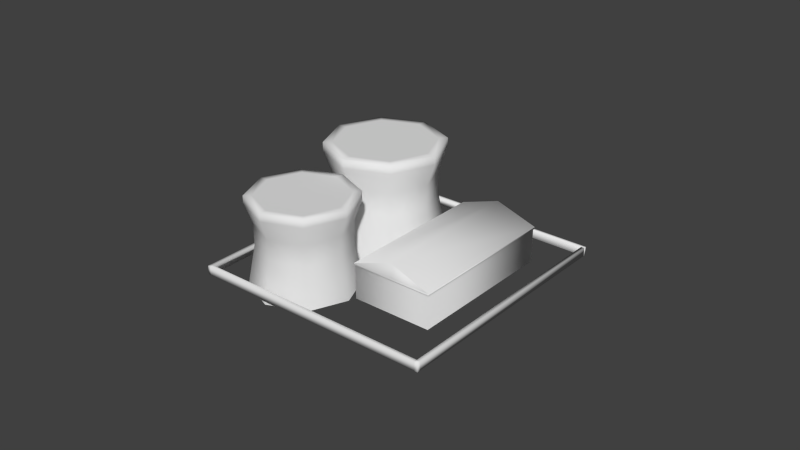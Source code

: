 # Source: block2.blend  (saved by Blender 2.74.0; exported with 4.5.12 LTS)
import bpy
from mathutils import Matrix  # noqa: F401  (used for matrix-valued properties, if any)

bpy.ops.wm.read_factory_settings(use_empty=True)
scene = bpy.context.scene
scene.name = 'Scene'

# ---- collections
col_collection_1 = bpy.data.collections.new('Collection 1'); scene.collection.children.link(col_collection_1)

# ---- materials (node trees are filled in below, after node groups)
mat_material_001 = bpy.data.materials.new('Material.001')
mat_material_001.alpha_threshold = 0.0
mat_material_001.use_transparent_shadow = False
mat_material_001.roughness = 0.5

# ---- material node trees

# ---- world
world_world = bpy.data.worlds.new('World'); scene.world = world_world
world_world.color = (0.05088, 0.05088, 0.05088)
world_world.use_sun_shadow = False
world_world.sun_shadow_jitter_overblur = 0.0
world_world.cycles.sampling_method = 'MANUAL'
world_world.cycles.sample_map_resolution = 256

# ---- meshes
me_untitled_000 = bpy.data.meshes.new('Untitled.000')
me_untitled_000.from_pydata([(-2.37, 3.184, 3.024), (-1.017, 2.908, 3.024), (-0.456, 1.554, 3.024), (-1.017, 0.2009, 3.024), (-2.37, -0.3597, 3.024), (-3.723, 0.2009, 3.024), (-4.284, 1.554, 3.024), (-3.723, 2.908, 3.024), (-2.37, 3.468, 3.024), (-3.537, 2.721, 1.986), (-4.021, 1.554, 1.986), (-3.537, 0.387, 1.986), (-2.37, -0.09642, 1.986), (-1.203, 0.387, 1.986), (-0.7193, 1.554, 1.986), (-2.37, 3.205, 1.986), (-1.203, 2.721, 1.986), (-3.526, 2.711, 1.239), (-4.005, 1.554, 1.239), (-3.526, 0.3978, 1.239), (-2.37, -0.08126, 1.239), (-1.213, 0.3978, 1.239), (-0.7345, 1.554, 1.239), (-2.37, 3.19, 1.239), (-1.213, 2.711, 1.239), (-3.723, 2.908, 2.733), (-4.284, 1.554, 2.733), (-3.723, 0.2009, 2.733), (-2.37, -0.3597, 2.733), (-1.017, 0.2009, 2.733), (-0.456, 1.554, 2.733), (-1.017, 2.908, 2.733), (-2.37, 3.468, 2.733), (-3.723, 2.908, -0.2554), (-4.284, 1.554, -0.2554), (-3.723, 0.2009, -0.2554), (-2.37, -0.3597, -0.2554), (-1.017, 0.2009, -0.2554), (-0.456, 1.554, -0.2554), (-1.017, 2.908, -0.2554), (-2.37, 3.468, -0.2554), (-2.37, -0.3941, -0.344), (-1.173, -0.8899, -0.344), (-0.6773, -2.087, -0.344), (-1.173, -3.284, -0.344), (-2.37, -3.779, -0.344), (-3.567, -3.284, -0.344), (-4.063, -2.087, -0.344), (-3.567, -0.8899, -0.344), (-2.37, -0.3941, 2.299), (-1.173, -0.8899, 2.299), (-0.6773, -2.087, 2.299), (-1.173, -3.284, 2.299), (-2.37, -3.779, 2.299), (-3.567, -3.284, 2.299), (-4.063, -2.087, 2.299), (-3.567, -0.8899, 2.299), (-1.347, -1.064, 0.9775), (-2.37, -0.6403, 0.9775), (-0.9236, -2.087, 0.9775), (-1.347, -3.109, 0.9775), (-2.37, -3.533, 0.9775), (-3.393, -3.109, 0.9775), (-3.816, -2.087, 0.9775), (-3.393, -1.064, 0.9775), (-1.338, -1.054, 1.638), (-2.37, -0.6269, 1.638), (-0.9101, -2.087, 1.638), (-1.338, -3.119, 1.638), (-2.37, -3.546, 1.638), (-3.402, -3.119, 1.638), (-3.83, -2.087, 1.638), (-3.402, -1.054, 1.638), (-2.37, -0.3941, 2.556), (-3.567, -0.8899, 2.556), (-4.063, -2.087, 2.556), (-3.567, -3.284, 2.556), (-2.37, -3.779, 2.556), (-1.173, -3.284, 2.556), (-0.6773, -2.087, 2.556), (-1.173, -0.8899, 2.556), (-2.37, -0.6457, 2.556), (-3.811, -2.087, 2.556), (-2.37, -2.087, 2.556), (-0.9289, -2.087, 2.556), (-3.389, -1.068, 2.556), (-1.351, -3.106, 2.556), (-3.389, -3.106, 2.556), (-1.351, -1.068, 2.556), (-2.37, -3.528, 2.556), (-3.999, 1.554, 3.024), (-2.37, 1.554, 3.024), (-0.7405, 1.554, 3.024), (-3.522, 2.706, 3.024), (-1.218, 0.402, 3.024), (-3.522, 0.402, 3.024), (-1.218, 2.706, 3.024), (-2.37, -0.07524, 3.024)], [], [(96, 1, 8, 0), (96, 92, 2, 1), (94, 3, 2, 92), (95, 90, 6, 5), (93, 7, 6, 90), (93, 0, 8, 7), (94, 97, 4, 3), (95, 5, 4, 97), (31, 32, 8, 1), (30, 31, 1, 2), (29, 30, 2, 3), (28, 29, 3, 4), (27, 28, 4, 5), (26, 27, 5, 6), (25, 26, 6, 7), (32, 25, 7, 8), (15, 23, 17, 9), (32, 15, 9, 25), (10, 26, 25, 9), (18, 10, 9, 17), (11, 27, 26, 10), (19, 11, 10, 18), (12, 28, 27, 11), (20, 12, 11, 19), (13, 29, 28, 12), (21, 13, 12, 20), (14, 30, 29, 13), (22, 14, 13, 21), (16, 31, 30, 14), (24, 16, 14, 22), (15, 32, 31, 16), (23, 15, 16, 24), (23, 40, 33, 17), (34, 18, 17, 33), (35, 19, 18, 34), (36, 20, 19, 35), (37, 21, 20, 36), (38, 22, 21, 37), (39, 24, 22, 38), (40, 23, 24, 39), (41, 58, 57, 42), (42, 57, 59, 43), (43, 59, 60, 44), (44, 60, 61, 45), (45, 61, 62, 46), (46, 62, 63, 47), (47, 63, 64, 48), (58, 41, 48, 64), (58, 66, 65, 57), (66, 49, 50, 65), (57, 65, 67, 59), (65, 50, 51, 67), (59, 67, 68, 60), (67, 51, 52, 68), (60, 68, 69, 61), (68, 52, 53, 69), (61, 69, 70, 62), (69, 53, 54, 70), (62, 70, 71, 63), (70, 54, 55, 71), (63, 71, 72, 64), (71, 55, 56, 72), (49, 66, 72, 56), (66, 58, 64, 72), (49, 56, 74, 73), (56, 55, 75, 74), (55, 54, 76, 75), (54, 53, 77, 76), (53, 52, 78, 77), (52, 51, 79, 78), (51, 50, 80, 79), (50, 49, 73, 80), (87, 76, 77, 89), (86, 89, 77, 78), (85, 81, 73, 74), (85, 74, 75, 82), (87, 82, 75, 76), (86, 78, 79, 84), (88, 84, 79, 80), (88, 80, 73, 81), (83, 88, 81), (83, 84, 88), (83, 86, 84), (83, 89, 86), (83, 87, 89), (83, 82, 87), (83, 85, 82), (83, 81, 85), (91, 96, 0), (91, 92, 96), (91, 94, 92), (91, 97, 94), (91, 95, 97), (91, 90, 95), (91, 93, 90), (91, 0, 93)])
me_untitled_000.polygons.foreach_set('use_smooth', [True] * 96)
_ca = me_untitled_000.color_attributes.new('Col', 'BYTE_COLOR', 'CORNER')
_ca.data.foreach_set('color', [0.4072, 0.4072, 0.4072, 1.0, 0.4072, 0.4072, 0.4072, 1.0, 0.4072, 0.4072, 0.4072, 1.0, 0.4072, 0.4072, 0.4072, 1.0, 0.4072, 0.4072, 0.4072, 1.0, 0.4072, 0.4072, 0.4072, 1.0, 0.4072, 0.4072, 0.4072, 1.0, 0.4072, 0.4072, 0.4072, 1.0, 0.4072, 0.4072, 0.4072, 1.0, 0.4072, 0.4072, 0.4072, 1.0, 0.4072, 0.4072, 0.4072, 1.0, 0.4072, 0.4072, 0.4072, 1.0, 0.4072, 0.4072, 0.4072, 1.0, 0.4072, 0.4072, 0.4072, 1.0, 0.4072, 0.4072, 0.4072, 1.0, 0.4072, 0.4072, 0.4072, 1.0, 0.4072, 0.4072, 0.4072, 1.0, 0.4072, 0.4072, 0.4072, 1.0, 0.4072, 0.4072, 0.4072, 1.0, 0.4072, 0.4072, 0.4072, 1.0, 0.4072, 0.4072, 0.4072, 1.0, 0.4072, 0.4072, 0.4072, 1.0, 0.4072, 0.4072, 0.4072, 1.0, 0.4072, 0.4072, 0.4072, 1.0, 0.4072, 0.4072, 0.4072, 1.0, 0.4072, 0.4072, 0.4072, 1.0, 0.4072, 0.4072, 0.4072, 1.0, 0.4072, 0.4072, 0.4072, 1.0, 0.4072, 0.4072, 0.4072, 1.0, 0.4072, 0.4072, 0.4072, 1.0, 0.4072, 0.4072, 0.4072, 1.0, 0.4072, 0.4072, 0.4072, 1.0, 0.4072, 0.4072, 0.4072, 1.0, 0.4072, 0.4072, 0.4072, 1.0, 0.4072, 0.4072, 0.4072, 1.0, 0.4072, 0.4072, 0.4072, 1.0, 0.4072, 0.4072, 0.4072, 1.0, 0.4072, 0.4072, 0.4072, 1.0, 0.4072, 0.4072, 0.4072, 1.0, 0.4072, 0.4072, 0.4072, 1.0, 0.4072, 0.4072, 0.4072, 1.0, 0.4072, 0.4072, 0.4072, 1.0, 0.4072, 0.4072, 0.4072, 1.0, 0.4072, 0.4072, 0.4072, 1.0, 0.4072, 0.4072, 0.4072, 1.0, 0.4072, 0.4072, 0.4072, 1.0, 0.4072, 0.4072, 0.4072, 1.0, 0.4072, 0.4072, 0.4072, 1.0, 0.4072, 0.4072, 0.4072, 1.0, 0.4072, 0.4072, 0.4072, 1.0, 0.4072, 0.4072, 0.4072, 1.0, 0.4072, 0.4072, 0.4072, 1.0, 0.4072, 0.4072, 0.4072, 1.0, 0.4072, 0.4072, 0.4072, 1.0, 0.4072, 0.4072, 0.4072, 1.0, 0.4072, 0.4072, 0.4072, 1.0, 0.4072, 0.4072, 0.4072, 1.0, 0.4072, 0.4072, 0.4072, 1.0, 0.4072, 0.4072, 0.4072, 1.0, 0.4072, 0.4072, 0.4072, 1.0, 0.4072, 0.4072, 0.4072, 1.0, 0.4072, 0.4072, 0.4072, 1.0, 0.4072, 0.4072, 0.4072, 1.0, 0.4072, 0.4072, 0.4072, 1.0, 0.4072, 0.4072, 0.4072, 1.0, 0.4072, 0.4072, 0.4072, 1.0, 0.4072, 0.4072, 0.4072, 1.0, 0.4072, 0.4072, 0.4072, 1.0, 0.4072, 0.4072, 0.4072, 1.0, 0.4072, 0.4072, 0.4072, 1.0, 0.4072, 0.4072, 0.4072, 1.0, 0.4072, 0.4072, 0.4072, 1.0, 0.4072, 0.4072, 0.4072, 1.0, 0.4072, 0.4072, 0.4072, 1.0, 0.4072, 0.4072, 0.4072, 1.0, 0.4072, 0.4072, 0.4072, 1.0, 0.4072, 0.4072, 0.4072, 1.0, 0.4072, 0.4072, 0.4072, 1.0, 0.4072, 0.4072, 0.4072, 1.0, 0.4072, 0.4072, 0.4072, 1.0, 0.4072, 0.4072, 0.4072, 1.0, 0.4072, 0.4072, 0.4072, 1.0, 0.4072, 0.4072, 0.4072, 1.0, 0.4072, 0.4072, 0.4072, 1.0, 0.4072, 0.4072, 0.4072, 1.0, 0.4072, 0.4072, 0.4072, 1.0, 0.4072, 0.4072, 0.4072, 1.0, 0.4072, 0.4072, 0.4072, 1.0, 0.4072, 0.4072, 0.4072, 1.0, 0.4072, 0.4072, 0.4072, 1.0, 0.4072, 0.4072, 0.4072, 1.0, 0.4072, 0.4072, 0.4072, 1.0, 0.4072, 0.4072, 0.4072, 1.0, 0.4072, 0.4072, 0.4072, 1.0, 0.4072, 0.4072, 0.4072, 1.0, 0.4072, 0.4072, 0.4072, 1.0, 0.4072, 0.4072, 0.4072, 1.0, 0.4072, 0.4072, 0.4072, 1.0, 0.4072, 0.4072, 0.4072, 1.0, 0.4072, 0.4072, 0.4072, 1.0, 0.4072, 0.4072, 0.4072, 1.0, 0.4072, 0.4072, 0.4072, 1.0, 0.4072, 0.4072, 0.4072, 1.0, 0.4072, 0.4072, 0.4072, 1.0, 0.4072, 0.4072, 0.4072, 1.0, 0.4072, 0.4072, 0.4072, 1.0, 0.4072, 0.4072, 0.4072, 1.0, 0.4072, 0.4072, 0.4072, 1.0, 0.4072, 0.4072, 0.4072, 1.0, 0.4072, 0.4072, 0.4072, 1.0, 0.4072, 0.4072, 0.4072, 1.0, 0.4072, 0.4072, 0.4072, 1.0, 0.4072, 0.4072, 0.4072, 1.0, 0.4072, 0.4072, 0.4072, 1.0, 0.4072, 0.4072, 0.4072, 1.0, 0.4072, 0.4072, 0.4072, 1.0, 0.4072, 0.4072, 0.4072, 1.0, 0.4072, 0.4072, 0.4072, 1.0, 0.4072, 0.4072, 0.4072, 1.0, 0.4072, 0.4072, 0.4072, 1.0, 0.4072, 0.4072, 0.4072, 1.0, 0.4072, 0.4072, 0.4072, 1.0, 0.4072, 0.4072, 0.4072, 1.0, 0.4072, 0.4072, 0.4072, 1.0, 0.4072, 0.4072, 0.4072, 1.0, 0.4072, 0.4072, 0.4072, 1.0, 0.4072, 0.4072, 0.4072, 1.0, 0.4072, 0.4072, 0.4072, 1.0, 0.4072, 0.4072, 0.4072, 1.0, 0.4072, 0.4072, 0.4072, 1.0, 0.4072, 0.4072, 0.4072, 1.0, 0.4072, 0.4072, 0.4072, 1.0, 0.4072, 0.4072, 0.4072, 1.0, 0.4072, 0.4072, 0.4072, 1.0, 0.4072, 0.4072, 0.4072, 1.0, 0.4072, 0.4072, 0.4072, 1.0, 0.4072, 0.4072, 0.4072, 1.0, 0.4072, 0.4072, 0.4072, 1.0, 0.4072, 0.4072, 0.4072, 1.0, 0.4072, 0.4072, 0.4072, 1.0, 0.4072, 0.4072, 0.4072, 1.0, 0.4072, 0.4072, 0.4072, 1.0, 0.4072, 0.4072, 0.4072, 1.0, 0.4072, 0.4072, 0.4072, 1.0, 0.4072, 0.4072, 0.4072, 1.0, 0.4072, 0.4072, 0.4072, 1.0, 0.4072, 0.4072, 0.4072, 1.0, 0.4072, 0.4072, 0.4072, 1.0, 0.4072, 0.4072, 0.4072, 1.0, 0.4072, 0.4072, 0.4072, 1.0, 0.4072, 0.4072, 0.4072, 1.0, 0.4072, 0.4072, 0.4072, 1.0, 0.4072, 0.4072, 0.4072, 1.0, 0.4072, 0.4072, 0.4072, 1.0, 0.4072, 0.4072, 0.4072, 1.0, 0.4072, 0.4072, 0.4072, 1.0, 0.4072, 0.4072, 0.4072, 1.0, 0.4072, 0.4072, 0.4072, 1.0, 0.4072, 0.4072, 0.4072, 1.0, 0.4072, 0.4072, 0.4072, 1.0, 0.4072, 0.4072, 0.4072, 1.0, 0.4072, 0.4072, 0.4072, 1.0, 0.4072, 0.4072, 0.4072, 1.0, 0.4072, 0.4072, 0.4072, 1.0, 0.4072, 0.4072, 0.4072, 1.0, 0.4072, 0.4072, 0.4072, 1.0, 0.4072, 0.4072, 0.4072, 1.0, 0.4072, 0.4072, 0.4072, 1.0, 0.4072, 0.4072, 0.4072, 1.0, 0.4072, 0.4072, 0.4072, 1.0, 0.4072, 0.4072, 0.4072, 1.0, 0.4072, 0.4072, 0.4072, 1.0, 0.4072, 0.4072, 0.4072, 1.0, 0.4072, 0.4072, 0.4072, 1.0, 0.4072, 0.4072, 0.4072, 1.0, 0.4072, 0.4072, 0.4072, 1.0, 0.4072, 0.4072, 0.4072, 1.0, 0.4072, 0.4072, 0.4072, 1.0, 0.4072, 0.4072, 0.4072, 1.0, 0.4072, 0.4072, 0.4072, 1.0, 0.4072, 0.4072, 0.4072, 1.0, 0.4072, 0.4072, 0.4072, 1.0, 0.4072, 0.4072, 0.4072, 1.0, 0.4072, 0.4072, 0.4072, 1.0, 0.4072, 0.4072, 0.4072, 1.0, 0.4072, 0.4072, 0.4072, 1.0, 0.4072, 0.4072, 0.4072, 1.0, 0.4072, 0.4072, 0.4072, 1.0, 0.4072, 0.4072, 0.4072, 1.0, 0.4072, 0.4072, 0.4072, 1.0, 0.4072, 0.4072, 0.4072, 1.0, 0.4072, 0.4072, 0.4072, 1.0, 0.4072, 0.4072, 0.4072, 1.0, 0.4072, 0.4072, 0.4072, 1.0, 0.4072, 0.4072, 0.4072, 1.0, 0.4072, 0.4072, 0.4072, 1.0, 0.4072, 0.4072, 0.4072, 1.0, 0.4072, 0.4072, 0.4072, 1.0, 0.4072, 0.4072, 0.4072, 1.0, 0.4072, 0.4072, 0.4072, 1.0, 0.4072, 0.4072, 0.4072, 1.0, 0.4072, 0.4072, 0.4072, 1.0, 0.4072, 0.4072, 0.4072, 1.0, 0.4072, 0.4072, 0.4072, 1.0, 0.4072, 0.4072, 0.4072, 1.0, 0.4072, 0.4072, 0.4072, 1.0, 0.4072, 0.4072, 0.4072, 1.0, 0.4072, 0.4072, 0.4072, 1.0, 0.4072, 0.4072, 0.4072, 1.0, 0.4072, 0.4072, 0.4072, 1.0, 0.4072, 0.4072, 0.4072, 1.0, 0.4072, 0.4072, 0.4072, 1.0, 0.4072, 0.4072, 0.4072, 1.0, 0.4072, 0.4072, 0.4072, 1.0, 0.4072, 0.4072, 0.4072, 1.0, 0.4072, 0.4072, 0.4072, 1.0, 0.4072, 0.4072, 0.4072, 1.0, 0.4072, 0.4072, 0.4072, 1.0, 0.4072, 0.4072, 0.4072, 1.0, 0.4072, 0.4072, 0.4072, 1.0, 0.4072, 0.4072, 0.4072, 1.0, 0.4072, 0.4072, 0.4072, 1.0, 0.4072, 0.4072, 0.4072, 1.0, 0.4072, 0.4072, 0.4072, 1.0, 0.4072, 0.4072, 0.4072, 1.0, 0.4072, 0.4072, 0.4072, 1.0, 0.4072, 0.4072, 0.4072, 1.0, 0.4072, 0.4072, 0.4072, 1.0, 0.4072, 0.4072, 0.4072, 1.0, 0.4072, 0.4072, 0.4072, 1.0, 0.4072, 0.4072, 0.4072, 1.0, 0.4072, 0.4072, 0.4072, 1.0, 0.4072, 0.4072, 0.4072, 1.0, 0.4072, 0.4072, 0.4072, 1.0, 0.4072, 0.4072, 0.4072, 1.0, 0.4072, 0.4072, 0.4072, 1.0, 0.4072, 0.4072, 0.4072, 1.0, 0.4072, 0.4072, 0.4072, 1.0, 0.4072, 0.4072, 0.4072, 1.0, 0.4072, 0.4072, 0.4072, 1.0, 0.4072, 0.4072, 0.4072, 1.0, 0.4072, 0.4072, 0.4072, 1.0, 0.4072, 0.4072, 0.4072, 1.0, 0.4072, 0.4072, 0.4072, 1.0, 0.4072, 0.4072, 0.4072, 1.0, 0.4072, 0.4072, 0.4072, 1.0, 0.4072, 0.4072, 0.4072, 1.0, 0.4072, 0.4072, 0.4072, 1.0, 0.4072, 0.4072, 0.4072, 1.0, 0.4072, 0.4072, 0.4072, 1.0, 0.4072, 0.4072, 0.4072, 1.0, 0.4072, 0.4072, 0.4072, 1.0, 0.4072, 0.4072, 0.4072, 1.0, 0.4072, 0.4072, 0.4072, 1.0, 0.4072, 0.4072, 0.4072, 1.0, 0.4072, 0.4072, 0.4072, 1.0, 0.4072, 0.4072, 0.4072, 1.0, 0.4072, 0.4072, 0.4072, 1.0, 0.4072, 0.4072, 0.4072, 1.0, 0.4072, 0.4072, 0.4072, 1.0, 0.4072, 0.4072, 0.4072, 1.0, 0.4072, 0.4072, 0.4072, 1.0, 0.4072, 0.4072, 0.4072, 1.0, 0.4072, 0.4072, 0.4072, 1.0, 0.4072, 0.4072, 0.4072, 1.0, 0.4072, 0.4072, 0.4072, 1.0, 0.4072, 0.4072, 0.4072, 1.0, 0.4072, 0.4072, 0.4072, 1.0, 0.4072, 0.4072, 0.4072, 1.0, 0.4072, 0.4072, 0.4072, 1.0, 0.4072, 0.4072, 0.4072, 1.0, 0.4072, 0.4072, 0.4072, 1.0, 0.4072, 0.4072, 0.4072, 1.0, 0.4072, 0.4072, 0.4072, 1.0, 0.4072, 0.4072, 0.4072, 1.0, 0.4072, 0.4072, 0.4072, 1.0, 0.4072, 0.4072, 0.4072, 1.0, 0.4072, 0.4072, 0.4072, 1.0, 0.4072, 0.4072, 0.4072, 1.0, 0.4072, 0.4072, 0.4072, 1.0, 0.4072, 0.4072, 0.4072, 1.0, 0.4072, 0.4072, 0.4072, 1.0, 0.4072, 0.4072, 0.4072, 1.0, 0.4072, 0.4072, 0.4072, 1.0, 0.4072, 0.4072, 0.4072, 1.0, 0.4072, 0.4072, 0.4072, 1.0, 0.4072, 0.4072, 0.4072, 1.0, 0.4072, 0.4072, 0.4072, 1.0, 0.4072, 0.4072, 0.4072, 1.0, 0.4072, 0.4072, 0.4072, 1.0, 0.4072, 0.4072, 0.4072, 1.0, 0.4072, 0.4072, 0.4072, 1.0, 0.4072, 0.4072, 0.4072, 1.0, 0.4072, 0.4072, 0.4072, 1.0, 0.4072, 0.4072, 0.4072, 1.0, 0.4072, 0.4072, 0.4072, 1.0, 0.4072, 0.4072, 0.4072, 1.0, 0.4072, 0.4072, 0.4072, 1.0, 0.4072, 0.4072, 0.4072, 1.0, 0.4072, 0.4072, 0.4072, 1.0, 0.4072, 0.4072, 0.4072, 1.0, 0.4072, 0.4072, 0.4072, 1.0, 0.4072, 0.4072, 0.4072, 1.0, 0.4072, 0.4072, 0.4072, 1.0, 0.4072, 0.4072, 0.4072, 1.0, 0.4072, 0.4072, 0.4072, 1.0, 0.4072, 0.4072, 0.4072, 1.0, 0.4072, 0.4072, 0.4072, 1.0, 0.4072, 0.4072, 0.4072, 1.0, 0.4072, 0.4072, 0.4072, 1.0, 0.4072, 0.4072, 0.4072, 1.0, 0.4072, 0.4072, 0.4072, 1.0, 0.4072, 0.4072, 0.4072, 1.0, 0.4072, 0.4072, 0.4072, 1.0, 0.4072, 0.4072, 0.4072, 1.0, 0.4072, 0.4072, 0.4072, 1.0, 0.4072, 0.4072, 0.4072, 1.0, 0.4072, 0.4072, 0.4072, 1.0, 0.4072, 0.4072, 0.4072, 1.0, 0.4072, 0.4072, 0.4072, 1.0, 0.004777, 0.004777, 0.004777, 1.0, 0.005182, 0.005182, 0.005182, 1.0, 0.004777, 0.004777, 0.004777, 1.0, 0.004777, 0.004777, 0.004777, 1.0, 0.004777, 0.004777, 0.004777, 1.0, 0.005182, 0.005182, 0.005182, 1.0, 0.004777, 0.004777, 0.004777, 1.0, 0.004777, 0.004777, 0.004777, 1.0, 0.004777, 0.004777, 0.004777, 1.0, 0.004777, 0.004777, 0.004777, 1.0, 0.004777, 0.004777, 0.004777, 1.0, 0.004777, 0.004777, 0.004777, 1.0, 0.004777, 0.004777, 0.004777, 1.0, 0.004777, 0.004777, 0.004777, 1.0, 0.004777, 0.004777, 0.004777, 1.0, 0.004777, 0.004777, 0.004777, 1.0, 0.004777, 0.004777, 0.004777, 1.0, 0.004777, 0.004777, 0.004777, 1.0, 0.004777, 0.004777, 0.004777, 1.0, 0.01096, 0.01096, 0.01096, 1.0, 0.004777, 0.004777, 0.004777, 1.0, 0.004777, 0.004777, 0.004777, 1.0, 0.004777, 0.004777, 0.004777, 1.0, 0.01096, 0.01096, 0.01096, 1.0, 0.004777, 0.004777, 0.004777, 1.0, 0.005182, 0.005182, 0.005182, 1.0, 0.004777, 0.004777, 0.004777, 1.0, 0.004777, 0.004777, 0.004777, 1.0, 0.004777, 0.004777, 0.004777, 1.0, 0.005182, 0.005182, 0.005182, 1.0, 0.004777, 0.004777, 0.004777, 1.0, 0.004777, 0.004777, 0.004777, 1.0, 0.004777, 0.004777, 0.004777, 1.0, 0.004777, 0.004777, 0.004777, 1.0, 0.004777, 0.004777, 0.004777, 1.0, 0.004777, 0.004777, 0.004777, 1.0, 0.004777, 0.004777, 0.004777, 1.0, 0.004777, 0.004777, 0.004777, 1.0, 0.004777, 0.004777, 0.004777, 1.0, 0.004777, 0.004777, 0.004777, 1.0, 0.004777, 0.004777, 0.004777, 1.0, 0.004777, 0.004777, 0.004777, 1.0, 0.004777, 0.004777, 0.004777, 1.0, 0.01096, 0.01096, 0.01096, 1.0, 0.004777, 0.004777, 0.004777, 1.0, 0.004777, 0.004777, 0.004777, 1.0, 0.004777, 0.004777, 0.004777, 1.0, 0.01096, 0.01096, 0.01096, 1.0])
me_untitled_000.materials.append(mat_material_001)
me_untitled_000.use_remesh_preserve_volume = False
me_untitled_000.use_remesh_preserve_attributes = False
me_untitled_000.use_mirror_vertex_groups = False
me_untitled_000.use_paint_bone_selection = False
me_untitled_000.use_paint_mask = True
me_untitled_000.update()
me_untitled_000.normals_split_custom_set([tuple(v) for v in zip(*[iter([-2.381e-08, 0.0, 1.0, 0.549, 0.549, 0.6302, 3.189e-08, 0.7764, 0.6302, -6.785e-15, 0.0, 1.0, -2.381e-08, 0.0, 1.0, -9.218e-08, 0.0, 1.0, 0.7764, 8.769e-07, 0.6302, 0.549, 0.549, 0.6302, -4.456e-08, 0.0, 1.0, 0.549, -0.549, 0.6302, 0.7764, 8.769e-07, 0.6302, -9.218e-08, 0.0, 1.0, 4.653e-09, 0.0, 1.0, -9.218e-08, 0.0, 1.0, -0.7764, 8.131e-07, 0.6302, -0.549, -0.549, 0.6302, -6.837e-08, 0.0, 1.0, -0.549, 0.549, 0.6302, -0.7764, 8.131e-07, 0.6302, -9.218e-08, 0.0, 1.0, -6.837e-08, 0.0, 1.0, -6.785e-15, 0.0, 1.0, 3.189e-08, 0.7764, 0.6302, -0.549, 0.549, 0.6302, -4.456e-08, 0.0, 1.0, 5.227e-08, 0.0, 1.0, 4.783e-08, -0.7764, 0.6302, 0.549, -0.549, 0.6302, 4.653e-09, 0.0, 1.0, -0.549, -0.549, 0.6302, 4.783e-08, -0.7764, 0.6302, 5.227e-08, 0.0, 1.0, 0.6977, 0.6978, -0.1621, 7.571e-08, 0.9868, -0.1621, 3.189e-08, 0.7764, 0.6302, 0.549, 0.549, 0.6302, 0.9868, 1.168e-06, -0.1621, 0.6977, 0.6978, -0.1621, 0.549, 0.549, 0.6302, 0.7764, 8.769e-07, 0.6302, 0.6978, -0.6978, -0.1621, 0.9868, 1.168e-06, -0.1621, 0.7764, 8.769e-07, 0.6302, 0.549, -0.549, 0.6302, 3.245e-08, -0.9868, -0.1621, 0.6978, -0.6978, -0.1621, 0.549, -0.549, 0.6302, 4.783e-08, -0.7764, 0.6302, -0.6978, -0.6978, -0.1621, 3.245e-08, -0.9868, -0.1621, 4.783e-08, -0.7764, 0.6302, -0.549, -0.549, 0.6302, -0.9868, 1.125e-06, -0.1621, -0.6978, -0.6978, -0.1621, -0.549, -0.549, 0.6302, -0.7764, 8.131e-07, 0.6302, -0.6977, 0.6978, -0.1621, -0.9868, 1.125e-06, -0.1621, -0.7764, 8.131e-07, 0.6302, -0.549, 0.549, 0.6302, 7.571e-08, 0.9868, -0.1621, -0.6977, 0.6978, -0.1621, -0.549, 0.549, 0.6302, 3.189e-08, 0.7764, 0.6302, 7.98e-08, 0.9826, -0.1858, 2.012e-08, 0.9965, 0.08398, -0.7046, 0.7046, 0.08398, -0.6948, 0.6948, -0.1858, 7.571e-08, 0.9868, -0.1621, 7.98e-08, 0.9826, -0.1858, -0.6948, 0.6948, -0.1858, -0.6977, 0.6978, -0.1621, -0.9826, 1.297e-07, -0.1858, -0.9868, 1.125e-06, -0.1621, -0.6977, 0.6978, -0.1621, -0.6948, 0.6948, -0.1858, -0.9965, 6.036e-08, 0.08398, -0.9826, 1.297e-07, -0.1858, -0.6948, 0.6948, -0.1858, -0.7046, 0.7046, 0.08398, -0.6948, -0.6948, -0.1858, -0.6978, -0.6978, -0.1621, -0.9868, 1.125e-06, -0.1621, -0.9826, 1.297e-07, -0.1858, -0.7046, -0.7046, 0.08398, -0.6948, -0.6948, -0.1858, -0.9826, 1.297e-07, -0.1858, -0.9965, 6.036e-08, 0.08398, 7.98e-08, -0.9826, -0.1858, 3.245e-08, -0.9868, -0.1621, -0.6978, -0.6978, -0.1621, -0.6948, -0.6948, -0.1858, 7.042e-08, -0.9965, 0.08398, 7.98e-08, -0.9826, -0.1858, -0.6948, -0.6948, -0.1858, -0.7046, -0.7046, 0.08398, 0.6948, -0.6948, -0.1858, 0.6978, -0.6978, -0.1621, 3.245e-08, -0.9868, -0.1621, 7.98e-08, -0.9826, -0.1858, 0.7046, -0.7046, 0.08398, 0.6948, -0.6948, -0.1858, 7.98e-08, -0.9826, -0.1858, 7.042e-08, -0.9965, 0.08398, 0.9826, 2.294e-07, -0.1858, 0.9868, 1.168e-06, -0.1621, 0.6978, -0.6978, -0.1621, 0.6948, -0.6948, -0.1858, 0.9965, 1.308e-07, 0.08398, 0.9826, 2.294e-07, -0.1858, 0.6948, -0.6948, -0.1858, 0.7046, -0.7046, 0.08398, 0.6948, 0.6948, -0.1858, 0.6977, 0.6978, -0.1621, 0.9868, 1.168e-06, -0.1621, 0.9826, 2.294e-07, -0.1858, 0.7046, 0.7046, 0.08398, 0.6948, 0.6948, -0.1858, 0.9826, 2.294e-07, -0.1858, 0.9965, 1.308e-07, 0.08398, 7.98e-08, 0.9826, -0.1858, 7.571e-08, 0.9868, -0.1621, 0.6977, 0.6978, -0.1621, 0.6948, 0.6948, -0.1858, 2.012e-08, 0.9965, 0.08398, 7.98e-08, 0.9826, -0.1858, 0.6948, 0.6948, -0.1858, 0.7046, 0.7046, 0.08398, 2.012e-08, 0.9965, 0.08398, 0.0, 0.9831, 0.1832, -0.6951, 0.6951, 0.1832, -0.7046, 0.7046, 0.08398, -0.9831, 2.144e-08, 0.1832, -0.9965, 6.036e-08, 0.08398, -0.7046, 0.7046, 0.08398, -0.6951, 0.6951, 0.1832, -0.6951, -0.6951, 0.1832, -0.7046, -0.7046, 0.08398, -0.9965, 6.036e-08, 0.08398, -0.9831, 2.144e-08, 0.1832, 6.433e-08, -0.9831, 0.1832, 7.042e-08, -0.9965, 0.08398, -0.7046, -0.7046, 0.08398, -0.6951, -0.6951, 0.1832, 0.6951, -0.6951, 0.1832, 0.7046, -0.7046, 0.08398, 7.042e-08, -0.9965, 0.08398, 6.433e-08, -0.9831, 0.1832, 0.9831, 6.433e-08, 0.1832, 0.9965, 1.308e-07, 0.08398, 0.7046, -0.7046, 0.08398, 0.6951, -0.6951, 0.1832, 0.6951, 0.6951, 0.1832, 0.7046, 0.7046, 0.08398, 0.9965, 1.308e-07, 0.08398, 0.9831, 6.433e-08, 0.1832, 0.0, 0.9831, 0.1832, 2.012e-08, 0.9965, 0.08398, 0.7046, 0.7046, 0.08398, 0.6951, 0.6951, 0.1832, 6.433e-08, 0.9831, 0.1832, 5.03e-08, 0.9965, 0.08398, 0.7046, 0.7046, 0.08398, 0.6951, 0.6951, 0.1832, 0.6951, 0.6951, 0.1832, 0.7046, 0.7046, 0.08398, 0.9965, 1.408e-07, 0.08398, 0.9831, 4.289e-08, 0.1832, 0.9831, 4.289e-08, 0.1832, 0.9965, 1.408e-07, 0.08398, 0.7046, -0.7046, 0.08398, 0.6951, -0.6951, 0.1832, 0.6951, -0.6951, 0.1832, 0.7046, -0.7046, 0.08398, 3.018e-08, -0.9965, 0.08398, 6.433e-08, -0.9831, 0.1832, 6.433e-08, -0.9831, 0.1832, 3.018e-08, -0.9965, 0.08398, -0.7046, -0.7046, 0.08398, -0.6951, -0.6951, 0.1832, -0.6951, -0.6951, 0.1832, -0.7046, -0.7046, 0.08398, -0.9965, 8.048e-08, 0.08398, -0.9831, 2.144e-08, 0.1832, -0.9831, 2.144e-08, 0.1832, -0.9965, 8.048e-08, 0.08398, -0.7046, 0.7046, 0.08398, -0.6951, 0.6951, 0.1832, 5.03e-08, 0.9965, 0.08398, 6.433e-08, 0.9831, 0.1832, -0.6951, 0.6951, 0.1832, -0.7046, 0.7046, 0.08398, 5.03e-08, 0.9965, 0.08398, 4.987e-08, 0.9826, -0.1858, 0.6948, 0.6948, -0.1858, 0.7046, 0.7046, 0.08398, 4.987e-08, 0.9826, -0.1858, 5.408e-08, 0.9868, -0.1621, 0.6977, 0.6978, -0.1621, 0.6948, 0.6948, -0.1858, 0.7046, 0.7046, 0.08398, 0.6948, 0.6948, -0.1858, 0.9826, 2.394e-07, -0.1858, 0.9965, 1.408e-07, 0.08398, 0.6948, 0.6948, -0.1858, 0.6977, 0.6978, -0.1621, 0.9868, 1.082e-06, -0.1621, 0.9826, 2.394e-07, -0.1858, 0.9965, 1.408e-07, 0.08398, 0.9826, 2.394e-07, -0.1858, 0.6948, -0.6948, -0.1858, 0.7046, -0.7046, 0.08398, 0.9826, 2.394e-07, -0.1858, 0.9868, 1.082e-06, -0.1621, 0.6978, -0.6978, -0.1621, 0.6948, -0.6948, -0.1858, 0.7046, -0.7046, 0.08398, 0.6948, -0.6948, -0.1858, 4.987e-08, -0.9826, -0.1858, 3.018e-08, -0.9965, 0.08398, 0.6948, -0.6948, -0.1858, 0.6978, -0.6978, -0.1621, 4.326e-08, -0.9868, -0.1621, 4.987e-08, -0.9826, -0.1858, 3.018e-08, -0.9965, 0.08398, 4.987e-08, -0.9826, -0.1858, -0.6948, -0.6948, -0.1858, -0.7046, -0.7046, 0.08398, 4.987e-08, -0.9826, -0.1858, 4.326e-08, -0.9868, -0.1621, -0.6978, -0.6978, -0.1621, -0.6948, -0.6948, -0.1858, -0.7046, -0.7046, 0.08398, -0.6948, -0.6948, -0.1858, -0.9826, 1.696e-07, -0.1858, -0.9965, 8.048e-08, 0.08398, -0.6948, -0.6948, -0.1858, -0.6978, -0.6978, -0.1621, -0.9868, 1.038e-06, -0.1621, -0.9826, 1.696e-07, -0.1858, -0.9965, 8.048e-08, 0.08398, -0.9826, 1.696e-07, -0.1858, -0.6948, 0.6948, -0.1858, -0.7046, 0.7046, 0.08398, -0.9826, 1.696e-07, -0.1858, -0.9868, 1.038e-06, -0.1621, -0.6978, 0.6978, -0.1621, -0.6948, 0.6948, -0.1858, 5.408e-08, 0.9868, -0.1621, 4.987e-08, 0.9826, -0.1858, -0.6948, 0.6948, -0.1858, -0.6978, 0.6978, -0.1621, 4.987e-08, 0.9826, -0.1858, 5.03e-08, 0.9965, 0.08398, -0.7046, 0.7046, 0.08398, -0.6948, 0.6948, -0.1858, 5.408e-08, 0.9868, -0.1621, -0.6978, 0.6978, -0.1621, -0.549, 0.549, 0.6302, 3.189e-08, 0.7764, 0.6302, -0.6978, 0.6978, -0.1621, -0.9868, 1.038e-06, -0.1621, -0.7764, 6.856e-07, 0.6302, -0.549, 0.549, 0.6302, -0.9868, 1.038e-06, -0.1621, -0.6978, -0.6978, -0.1621, -0.549, -0.549, 0.6302, -0.7764, 6.856e-07, 0.6302, -0.6978, -0.6978, -0.1621, 4.326e-08, -0.9868, -0.1621, 9.928e-08, -0.7764, 0.6302, -0.549, -0.549, 0.6302, 4.326e-08, -0.9868, -0.1621, 0.6978, -0.6978, -0.1621, 0.549, -0.549, 0.6302, 9.928e-08, -0.7764, 0.6302, 0.6978, -0.6978, -0.1621, 0.9868, 1.082e-06, -0.1621, 0.7764, 7.653e-07, 0.6302, 0.549, -0.549, 0.6302, 0.9868, 1.082e-06, -0.1621, 0.6977, 0.6978, -0.1621, 0.549, 0.549, 0.6302, 0.7764, 7.653e-07, 0.6302, 0.6977, 0.6978, -0.1621, 5.408e-08, 0.9868, -0.1621, 3.189e-08, 0.7764, 0.6302, 0.549, 0.549, 0.6302, 5.949e-09, 0.0, 1.0, -0.549, -0.549, 0.6302, 9.928e-08, -0.7764, 0.6302, 6.683e-08, 0.0, 1.0, 9.082e-08, 0.0, 1.0, 6.683e-08, 0.0, 1.0, 9.928e-08, -0.7764, 0.6302, 0.549, -0.549, 0.6302, 6.038e-08, 0.0, 1.0, 9.047e-15, 0.0, 1.0, 3.189e-08, 0.7764, 0.6302, -0.549, 0.549, 0.6302, 6.038e-08, 0.0, 1.0, -0.549, 0.549, 0.6302, -0.7764, 6.856e-07, 0.6302, 9.082e-08, 0.0, 1.0, 5.949e-09, 0.0, 1.0, 9.082e-08, 0.0, 1.0, -0.7764, 6.856e-07, 0.6302, -0.549, -0.549, 0.6302, 9.082e-08, 0.0, 1.0, 0.549, -0.549, 0.6302, 0.7764, 7.653e-07, 0.6302, -3.095e-08, 0.0, 1.0, -3.044e-08, 0.0, 1.0, -3.095e-08, 0.0, 1.0, 0.7764, 7.653e-07, 0.6302, 0.549, 0.549, 0.6302, -3.044e-08, 0.0, 1.0, 0.549, 0.549, 0.6302, 3.189e-08, 0.7764, 0.6302, 9.047e-15, 0.0, 1.0, 0.0, 0.0, 1.0, -3.044e-08, 0.0, 1.0, 9.047e-15, 0.0, 1.0, 0.0, 0.0, 1.0, -3.095e-08, 0.0, 1.0, -3.044e-08, 0.0, 1.0, 0.0, 0.0, 1.0, 9.082e-08, 0.0, 1.0, -3.095e-08, 0.0, 1.0, 0.0, 0.0, 1.0, 6.683e-08, 0.0, 1.0, 9.082e-08, 0.0, 1.0, 0.0, 0.0, 1.0, 5.949e-09, 0.0, 1.0, 6.683e-08, 0.0, 1.0, 0.0, 0.0, 1.0, 9.082e-08, 0.0, 1.0, 5.949e-09, 0.0, 1.0, 0.0, 0.0, 1.0, 6.038e-08, 0.0, 1.0, 9.082e-08, 0.0, 1.0, 0.0, 0.0, 1.0, 9.047e-15, 0.0, 1.0, 6.038e-08, 0.0, 1.0, 0.0, 0.0, 1.0, -2.381e-08, 0.0, 1.0, -6.785e-15, 0.0, 1.0, 0.0, 0.0, 1.0, -9.218e-08, 0.0, 1.0, -2.381e-08, 0.0, 1.0, 0.0, 0.0, 1.0, -4.456e-08, 0.0, 1.0, -9.218e-08, 0.0, 1.0, 0.0, 0.0, 1.0, 5.227e-08, 0.0, 1.0, -4.456e-08, 0.0, 1.0, 0.0, 0.0, 1.0, 4.653e-09, 0.0, 1.0, 5.227e-08, 0.0, 1.0, 0.0, 0.0, 1.0, -9.218e-08, 0.0, 1.0, 4.653e-09, 0.0, 1.0, 0.0, 0.0, 1.0, -6.837e-08, 0.0, 1.0, -9.218e-08, 0.0, 1.0, 0.0, 0.0, 1.0, -6.785e-15, 0.0, 1.0, -6.837e-08, 0.0, 1.0])] * 3)])
me_untitled_003 = bpy.data.meshes.new('Untitled.003')
me_untitled_003.from_pydata([(2.367, 2.695, 0.001703), (2.367, -2.286, 0.001703), (-0.2107, -2.286, 0.001703), (-0.2107, 2.695, 0.001703), (2.401, -2.32, 1.143), (-0.2445, -2.32, 1.143), (-0.2445, 2.729, 1.143), (2.367, -2.286, 1.091), (2.367, 2.695, 1.091), (-0.2107, -2.286, 1.091), (-0.2107, 2.695, 1.091), (2.401, 2.729, 1.091), (-0.2445, 2.729, 1.091), (-0.2445, -2.32, 1.091), (2.401, -2.32, 1.091), (2.401, 2.729, 1.143), (1.078, -2.286, 0.001703), (1.078, 2.695, 0.001703), (1.078, -2.286, 1.598), (1.078, 2.695, 1.598), (1.078, -2.286, 1.091), (1.078, 2.695, 1.091), (1.078, 2.729, 1.091), (1.078, -2.32, 1.091), (1.078, 2.729, 1.143), (1.078, -2.32, 1.143), (3.433, 4.023, 0.02689), (3.433, 3.931, 0.02689), (-4.426, 3.931, 0.02689), (-4.426, 4.023, 0.02689), (3.433, 4.023, 0.3014), (3.433, 3.931, 0.3014), (-4.426, 3.931, 0.3014), (-4.426, 4.023, 0.3014), (-4.326, 3.931, 0.02689), (-4.326, 4.023, 0.02689), (-4.326, 3.931, 0.3014), (-4.326, 4.023, 0.3014), (-4.326, -4.041, 0.3014), (-4.326, -4.041, 0.02689), (-4.426, -4.041, 0.3014), (-4.426, -4.041, 0.02689), (-4.326, -3.924, 0.3014), (-4.326, -3.924, 0.02689), (-4.426, -3.924, 0.3014), (-4.426, -3.924, 0.02689), (3.433, -3.924, 0.3014), (3.433, -3.924, 0.02689), (3.433, -4.041, 0.02689), (3.433, -4.041, 0.3014), (3.321, -3.924, 0.3014), (3.321, -3.924, 0.02689), (3.321, -4.041, 0.02689), (3.321, -4.041, 0.3014), (3.321, 3.931, 0.02689), (3.321, 3.931, 0.3014), (3.433, 3.931, 0.02689), (3.433, 3.931, 0.3014)], [], [(0, 8, 7, 1), (2, 9, 10, 3), (19, 6, 5, 18), (7, 20, 16, 1), (20, 9, 2, 16), (0, 17, 21, 8), (17, 3, 10, 21), (11, 22, 24, 15), (26, 30, 31, 27), (28, 32, 33, 29), (35, 26, 27, 34), (34, 28, 29, 35), (30, 37, 36, 31), (37, 33, 32, 36), (31, 36, 34, 27), (26, 35, 37, 30), (35, 29, 33, 37), (38, 40, 41, 39), (36, 42, 43, 34), (32, 44, 42, 36), (44, 40, 38, 42), (34, 43, 45, 28), (43, 39, 41, 45), (28, 45, 44, 32), (45, 41, 40, 44), (46, 49, 48, 47), (42, 50, 51, 43), (43, 51, 52, 39), (51, 47, 48, 52), (38, 53, 50, 42), (53, 49, 46, 50), (39, 52, 53, 38), (52, 48, 49, 53), (51, 50, 55, 54), (47, 51, 54, 56), (50, 46, 57, 55), (46, 47, 56, 57), (55, 57, 56, 54), (13, 5, 6, 12), (11, 15, 4, 14), (15, 19, 18, 4), (6, 19, 24), (19, 15, 24), (4, 18, 25), (18, 5, 25), (22, 12, 6, 24), (4, 25, 23, 14), (25, 5, 13, 23)])
_ca = me_untitled_003.color_attributes.new('Col', 'BYTE_COLOR', 'CORNER')
_ca.data.foreach_set('color', [1.0, 0.0, 0.01033, 1.0, 1.0, 0.003347, 0.01764, 1.0, 1.0, 0.0137, 0.03689, 1.0, 1.0, 0.0, 0.01033, 1.0, 1.0, 0.0, 0.01033, 1.0, 1.0, 0.0, 0.01033, 1.0, 1.0, 0.0, 0.01033, 1.0, 1.0, 0.0, 0.01033, 1.0, 1.0, 1.0, 1.0, 1.0, 1.0, 1.0, 1.0, 1.0, 1.0, 1.0, 1.0, 1.0, 1.0, 1.0, 1.0, 1.0, 1.0, 0.0, 0.01033, 1.0, 1.0, 0.0, 0.01033, 1.0, 1.0, 0.0, 0.01033, 1.0, 1.0, 0.0, 0.01033, 1.0, 1.0, 0.0, 0.01033, 1.0, 1.0, 0.0, 0.01033, 1.0, 1.0, 0.0, 0.01033, 1.0, 1.0, 0.0, 0.01033, 1.0, 1.0, 0.001518, 0.0137, 1.0, 1.0, 0.0, 0.01033, 1.0, 1.0, 0.01033, 0.0319, 1.0, 1.0, 0.7835, 0.807, 1.0, 1.0, 0.0, 0.01033, 1.0, 1.0, 0.0, 0.01033, 1.0, 1.0, 0.0, 0.01033, 1.0, 1.0, 0.01033, 0.0319, 1.0, 1.0, 1.0, 1.0, 1.0, 1.0, 1.0, 1.0, 1.0, 1.0, 1.0, 1.0, 1.0, 1.0, 1.0, 1.0, 1.0, 0.0, 0.0, 0.0, 1.0, 0.0, 0.0, 0.0, 1.0, 0.0, 0.0, 0.0, 1.0, 0.0, 0.0, 0.0, 1.0, 1.0, 1.0, 1.0, 1.0, 1.0, 1.0, 1.0, 1.0, 1.0, 1.0, 1.0, 1.0, 1.0, 1.0, 1.0, 1.0, 1.0, 1.0, 1.0, 1.0, 1.0, 1.0, 1.0, 1.0, 1.0, 1.0, 1.0, 1.0, 1.0, 1.0, 1.0, 1.0, 1.0, 1.0, 1.0, 1.0, 1.0, 1.0, 1.0, 1.0, 1.0, 1.0, 1.0, 1.0, 1.0, 1.0, 1.0, 1.0, 0.0, 0.0, 0.0, 1.0, 0.0, 0.0, 0.0, 1.0, 0.0, 0.0, 0.0, 1.0, 0.0, 0.0, 0.0, 1.0, 0.0009106, 0.0009106, 0.0009106, 1.0, 0.001821, 0.001821, 0.001821, 1.0, 0.001214, 0.001214, 0.001214, 1.0, 0.0006071, 0.0006071, 0.0006071, 1.0, 0.0, 0.0, 0.0, 1.0, 0.0006071, 0.0006071, 0.0006071, 1.0, 0.0003035, 0.0003035, 0.0003035, 1.0, 0.0, 0.0, 0.0, 1.0, 0.0, 0.0, 0.0, 1.0, 0.001214, 0.001214, 0.001214, 1.0, 0.0009106, 0.0009106, 0.0009106, 1.0, 0.0, 0.0, 0.0, 1.0, 0.001214, 0.001214, 0.001214, 1.0, 0.002428, 0.002428, 0.002428, 1.0, 0.001821, 0.001821, 0.001821, 1.0, 0.0009106, 0.0009106, 0.0009106, 1.0, 0.0003035, 0.0003035, 0.0003035, 1.0, 0.0006071, 0.0006071, 0.0006071, 1.0, 0.0, 0.0, 0.0, 1.0, 0.0, 0.0, 0.0, 1.0, 0.0003035, 0.0003035, 0.0003035, 1.0, 0.0, 0.0, 0.0, 1.0, 0.0, 0.0, 0.0, 1.0, 0.0, 0.0, 0.0, 1.0, 0.0003035, 0.0003035, 0.0003035, 1.0, 0.0, 0.0, 0.0, 1.0, 0.0, 0.0, 0.0, 1.0, 0.0003035, 0.0003035, 0.0003035, 1.0, 0.0003035, 0.0003035, 0.0003035, 1.0, 0.0006071, 0.0006071, 0.0006071, 1.0, 0.0003035, 0.0003035, 0.0003035, 1.0, 0.0003035, 0.0003035, 0.0003035, 1.0, 1.0, 1.0, 1.0, 1.0, 1.0, 1.0, 1.0, 1.0, 1.0, 1.0, 1.0, 1.0, 1.0, 1.0, 1.0, 1.0, 1.0, 1.0, 1.0, 1.0, 1.0, 1.0, 1.0, 1.0, 1.0, 1.0, 1.0, 1.0, 1.0, 1.0, 1.0, 1.0, 1.0, 1.0, 1.0, 1.0, 1.0, 1.0, 1.0, 1.0, 1.0, 1.0, 1.0, 1.0, 1.0, 1.0, 1.0, 1.0, 1.0, 1.0, 1.0, 1.0, 1.0, 1.0, 1.0, 1.0, 1.0, 1.0, 1.0, 1.0, 1.0, 1.0, 1.0, 1.0, 0.0, 0.0, 0.0, 1.0, 0.0, 0.0, 0.0, 1.0, 0.0, 0.0, 0.0, 1.0, 0.0, 0.0, 0.0, 1.0, 0.0, 0.0, 0.0, 1.0, 0.0, 0.0, 0.0, 1.0, 0.0, 0.0, 0.0, 1.0, 0.0, 0.0, 0.0, 1.0, 0.0, 0.0, 0.0, 1.0, 0.0, 0.0, 0.0, 1.0, 0.0, 0.0, 0.0, 1.0, 0.0, 0.0, 0.0, 1.0, 1.0, 1.0, 1.0, 1.0, 1.0, 1.0, 1.0, 1.0, 1.0, 1.0, 1.0, 1.0, 1.0, 1.0, 1.0, 1.0, 0.0, 0.0, 0.0, 1.0, 0.0, 0.0, 0.0, 1.0, 0.0, 0.0, 0.0, 1.0, 0.0, 0.0, 0.0, 1.0, 0.0, 0.0, 0.0, 1.0, 0.0, 0.0, 0.0, 1.0, 0.0, 0.0, 0.0, 1.0, 0.0, 0.0, 0.0, 1.0, 0.0, 0.0, 0.0, 1.0, 0.0, 0.0, 0.0, 1.0, 0.0, 0.0, 0.0, 1.0, 0.0, 0.0, 0.0, 1.0, 0.0, 0.0, 0.0, 1.0, 0.0, 0.0, 0.0, 1.0, 0.0, 0.0, 0.0, 1.0, 0.0, 0.0, 0.0, 1.0, 0.0, 0.0, 0.0, 1.0, 0.0, 0.0, 0.0, 1.0, 0.0, 0.0, 0.0, 1.0, 0.0, 0.0, 0.0, 1.0, 0.0, 0.0, 0.0, 1.0, 0.0, 0.0, 0.0, 1.0, 0.0, 0.0, 0.0, 1.0, 0.0, 0.0, 0.0, 1.0, 0.0, 0.0, 0.0, 1.0, 0.0, 0.0, 0.0, 1.0, 0.0, 0.0, 0.0, 1.0, 0.0, 0.0, 0.0, 1.0, 0.0, 0.0, 0.0, 1.0, 0.0, 0.0, 0.0, 1.0, 0.0, 0.0, 0.0, 1.0, 0.0, 0.0, 0.0, 1.0, 1.0, 1.0, 1.0, 1.0, 1.0, 1.0, 1.0, 1.0, 1.0, 1.0, 1.0, 1.0, 1.0, 1.0, 1.0, 1.0, 1.0, 1.0, 1.0, 1.0, 1.0, 1.0, 1.0, 1.0, 1.0, 1.0, 1.0, 1.0, 1.0, 1.0, 1.0, 1.0, 1.0, 1.0, 1.0, 1.0, 1.0, 1.0, 1.0, 1.0, 1.0, 1.0, 1.0, 1.0, 1.0, 1.0, 1.0, 1.0, 1.0, 1.0, 1.0, 1.0, 1.0, 1.0, 1.0, 1.0, 1.0, 1.0, 1.0, 1.0, 1.0, 1.0, 1.0, 1.0, 1.0, 1.0, 1.0, 1.0, 1.0, 1.0, 1.0, 1.0, 1.0, 1.0, 1.0, 1.0, 1.0, 1.0, 1.0, 1.0, 1.0, 1.0, 1.0, 1.0, 1.0, 1.0, 1.0, 1.0, 1.0, 1.0, 1.0, 1.0, 1.0, 1.0, 1.0, 1.0, 1.0, 1.0, 1.0, 1.0, 1.0, 1.0, 1.0, 1.0, 1.0, 1.0, 1.0, 1.0, 1.0, 1.0, 1.0, 1.0, 1.0, 1.0, 1.0, 1.0, 1.0, 1.0, 1.0, 1.0, 1.0, 1.0, 1.0, 1.0, 1.0, 1.0, 1.0, 1.0, 1.0, 1.0, 1.0, 1.0, 1.0, 1.0, 1.0, 1.0, 1.0, 1.0, 1.0, 1.0, 1.0, 1.0, 1.0, 1.0, 1.0, 1.0, 1.0, 1.0, 1.0, 1.0, 1.0, 1.0, 1.0, 1.0, 1.0, 1.0, 1.0, 1.0, 1.0, 1.0])
me_untitled_003.materials.append(mat_material_001)
me_untitled_003.use_remesh_preserve_volume = False
me_untitled_003.use_remesh_preserve_attributes = False
me_untitled_003.use_mirror_vertex_groups = False
me_untitled_003.use_paint_bone_selection = False
me_untitled_003.use_paint_mask = True
me_untitled_003.update()
me_untitled_003.normals_split_custom_set([tuple(v) for v in zip(*[iter([0.7071, 0.7071, 3.402e-05, 0.7071, 0.7071, -0.0002372, 0.7071, -0.7071, -3.409e-05, 0.7071, -0.7071, -0.0002714, -0.7071, -0.7071, 3.378e-05, -0.7071, -0.7071, 0.0002711, -0.7071, 0.7071, -3.395e-05, -0.7071, 0.7071, 0.0002372, 0.01422, 0.5868, 0.8096, -0.1065, 0.4712, 0.8756, -0.1065, -0.4712, 0.8756, 0.01421, -0.5868, 0.8096, 0.7071, -0.7071, 0.0002714, -1.85e-07, -1.0, -1.699e-07, -1.85e-07, -1.0, -1.699e-07, 0.7071, -0.7071, 3.403e-05, 0.0, -1.0, 0.0, -0.7071, -0.7071, -3.418e-05, -0.7071, -0.7071, 0.0002369, 0.0, -1.0, 0.0, 0.7071, 0.7071, 0.0002368, 0.0, 1.0, -1.699e-07, 0.0, 1.0, -1.699e-07, 0.7071, 0.7071, -3.429e-05, 9.25e-08, 1.0, 0.0, -0.7071, 0.7071, 3.394e-05, -0.7071, 0.7071, -0.0002373, 9.25e-08, 1.0, 0.0, 0.7071, 0.7071, 0.0002373, 1.803e-07, 1.0, 0.0, 3.761e-06, 0.9972, 0.07462, 0.5347, 0.7888, 0.3032, 0.5774, 0.5774, -0.5773, 0.5774, 0.5773, 0.5774, 0.5773, -0.5773, 0.5774, 0.5773, -0.5773, -0.5774, -0.7071, -0.0002682, -0.7071, -0.7071, 3.728e-05, 0.7071, -0.5773, 0.5773, 0.5774, -0.5773, 0.5773, -0.5774, 3.638e-05, 0.7071, -0.7071, 0.5774, 0.5773, -0.5774, 0.5773, -0.5774, -0.5774, 0.3015, -0.3015, -0.9045, 0.3015, -0.3015, -0.9045, -0.7071, 3.601e-05, -0.7071, -0.5773, 0.5774, -0.5774, -0.0002348, 0.7071, -0.7071, 0.5774, 0.5773, 0.5774, -0.0002686, 0.7071, 0.7071, 0.3015, -0.3015, 0.9045, 0.5773, -0.5774, 0.5774, -3.15e-05, 0.7071, 0.7071, -0.5773, 0.5774, 0.5774, -0.7071, 0.0002396, 0.7071, 0.3015, -0.3015, 0.9045, 0.5773, -0.5774, 0.5774, 0.3015, -0.3015, 0.9045, 0.3015, -0.3015, -0.9045, 0.5773, -0.5774, -0.5774, 0.5773, 0.5774, -0.5774, -0.0002712, 0.7071, -0.7071, 3.396e-05, 0.7071, 0.7071, 0.5774, 0.5773, 0.5773, -3.394e-05, 0.7071, -0.7071, -0.5773, 0.5774, -0.5774, -0.5773, 0.5774, 0.5774, -0.0002373, 0.7071, 0.7071, -3.394e-05, -0.7071, 0.7071, -0.5774, -0.5774, 0.5773, -0.5773, -0.5774, -0.5774, -0.0002373, -0.7071, -0.7071, 0.3015, -0.3015, 0.9045, 0.3015, 0.3015, 0.9045, 0.3015, 0.3015, -0.9045, 0.3015, -0.3015, -0.9045, -0.7071, -3.37e-05, 0.7071, -0.7071, -0.000271, 0.7071, 0.3015, 0.3015, 0.9045, 0.3015, -0.3015, 0.9045, -0.7071, -3.394e-05, 0.7071, -0.5773, -0.5774, 0.5774, -0.0002373, -0.7071, 0.7071, 0.3015, 0.3015, 0.9045, 0.3015, -0.3015, -0.9045, 0.3015, 0.3015, -0.9045, -0.7071, 3.365e-05, -0.7071, -0.7071, 0.0002709, -0.7071, 0.3015, 0.3015, -0.9045, -3.394e-05, -0.7071, -0.7071, -0.5774, -0.5773, -0.5774, -0.7071, -0.0002373, -0.7071, -0.7071, -3.416e-05, -0.7071, -0.7071, 0.0002369, -0.7071, -0.7071, 3.408e-05, 0.7071, -0.7071, 0.0002712, 0.7071, -0.7071, -3.394e-05, -0.7071, -0.5774, -0.5774, -0.5773, -0.5774, -0.5773, 0.5774, -0.7071, -0.0002373, 0.7071, 0.7071, -3.394e-05, 0.7071, 0.5774, -0.5774, 0.5773, 0.5774, -0.5773, -0.5774, 0.7071, -0.0002373, -0.7071, 0.3015, 0.3015, 0.9045, -0.3015, 0.3015, 0.9045, -0.3015, 0.3015, -0.9045, 0.3015, 0.3015, -0.9045, 0.3015, 0.3015, -0.9045, -0.3015, 0.3015, -0.9045, -3.394e-05, -0.7071, -0.7071, 0.0002373, -0.7071, -0.7071, -0.3015, 0.3015, -0.9045, 0.7071, -3.394e-05, -0.7071, 0.5773, -0.5774, -0.5774, 0.0002373, -0.7071, -0.7071, 3.394e-05, -0.7071, 0.7071, -0.0002373, -0.7071, 0.7071, -0.3015, 0.3015, 0.9045, 0.3015, 0.3015, 0.9045, 3.394e-05, -0.7071, 0.7071, 0.5774, -0.5773, 0.5774, 0.7071, -0.0002373, 0.7071, -0.3015, 0.3015, 0.9045, 3.394e-05, -0.7071, -0.7071, -0.0002373, -0.7071, -0.7071, -3.394e-05, -0.7071, 0.7071, 0.0002373, -0.7071, 0.7071, 3.394e-05, -0.7071, -0.7071, 0.5774, -0.5774, -0.5773, 0.5773, -0.5774, 0.5774, 0.0002373, -0.7071, 0.7071, -0.3015, 0.3015, -0.9045, -0.3015, 0.3015, 0.9045, -0.5774, 0.5774, 0.5773, -0.5774, 0.5773, -0.5774, 0.7071, 0.0002372, -0.7071, -0.3015, 0.3015, -0.9045, -0.5773, 0.5774, -0.5774, 0.5774, 0.5773, -0.5774, -0.3015, 0.3015, 0.9045, 0.7071, 3.397e-05, 0.7071, 0.5773, 0.5774, 0.5774, -0.5774, 0.5773, 0.5774, 0.7071, 0.0002373, 0.7071, 0.7071, 3.389e-05, -0.7071, 0.5774, 0.5774, -0.5773, 0.5774, 0.5773, 0.5774, -0.5773, 0.5774, 0.5774, 0.5774, 0.5774, 0.5773, 0.5773, 0.5774, -0.5774, -0.5774, 0.5774, -0.5773, -0.7071, -0.7071, 3.394e-05, -0.5347, -0.7888, 0.3032, -0.5347, 0.7888, 0.3032, -0.7071, 0.7071, 0.0002372, 0.7071, 0.7071, 3.394e-05, 0.5347, 0.7888, 0.3032, 0.5347, -0.7888, 0.3032, 0.7071, -0.7071, 0.0002373, 0.1065, 0.4712, 0.8756, -0.01421, 0.5868, 0.8096, -0.01422, -0.5868, 0.8096, 0.1065, -0.4712, 0.8756, -0.9489, 0.3063, 0.0764, 0.0187, 0.6677, 0.7442, 0.02678, 0.9996, -0.003102, -0.01873, 0.6677, 0.7442, 0.4278, 0.8876, 0.1705, -0.02677, 0.9996, -0.003057, 0.9489, -0.3063, 0.0764, -0.0187, -0.6677, 0.7442, -0.02677, -0.9996, -0.003059, 0.01873, -0.6677, 0.7442, -0.4278, -0.8876, 0.1705, 0.02677, -0.9996, -0.003058, 0.0, 1.0, 0.0, -0.7071, 0.7071, 3.394e-05, -0.5347, 0.7888, 0.3032, -3.565e-06, 0.9972, 0.07462, 0.5347, -0.7888, 0.3032, 3.205e-06, -0.9972, 0.07462, -3.605e-07, -1.0, 0.0, 0.7071, -0.7071, 3.394e-05, -3.582e-06, -0.9972, 0.07462, -0.5347, -0.7888, 0.3032, -0.7071, -0.7071, 0.0002373, 0.0, -1.0, 0.0])] * 3)])

# ---- objects
ob_cube_001_001 = bpy.data.objects.new('Cube_001.001', me_untitled_000)
ob_cube_001 = bpy.data.objects.new('Cube_001', me_untitled_003)

# ---- transforms, parenting, visibility, modifiers, constraints
ob_cube_001_001.location = (0.0256, -0.02982, 0.01017)
ob_cube_001_001.scale = (0.01, 0.01, 0.01)
ob_cube_001_001.color = (0.8, 0.8, 0.8, 1.0)
ob_cube_001_001.lineart.crease_threshold = 0.0
ob_cube_001.location = (0.0256, -0.02982, 0.01017)
ob_cube_001.scale = (0.01, 0.01, 0.01)
ob_cube_001.color = (0.8, 0.8, 0.8, 1.0)
ob_cube_001.lineart.crease_threshold = 0.0

# ---- collection membership
col_collection_1.objects.link(ob_cube_001_001)
col_collection_1.objects.link(ob_cube_001)

# ---- scene / render settings (as saved in the file)
scene.frame_start = 1; scene.frame_end = 250; scene.frame_set(1)
scene.render.engine = 'BLENDER_EEVEE_NEXT'
scene.render.resolution_percentage = 50
scene.render.dither_intensity = 0.0
scene.cycles.use_denoising = False
scene.cycles.samples = 10
scene.cycles.sampling_pattern = 'TABULATED_SOBOL'
scene.cycles.light_sampling_threshold = 0.0
scene.cycles.use_adaptive_sampling = False
scene.cycles.use_light_tree = False
scene.cycles.blur_glossy = 0.0
scene.cycles.pixel_filter_type = 'GAUSSIAN'
scene.cycles.sample_clamp_indirect = 0.0
scene.view_settings.view_transform = 'Standard'
bpy.context.view_layer.update()

# ---- added for rendering (the .blend has no active camera and no usable light): camera, sun
cam_auto = bpy.data.cameras.new('AutoCamera')
cam_auto.lens = 50.0
cam_auto.sensor_width = 36.0
cam_auto.clip_end = 1000.0
ob_auto_camera = bpy.data.objects.new('AutoCamera', cam_auto)
scene.collection.objects.link(ob_auto_camera)
ob_auto_camera.location = (0.205678, -0.251968, 0.171609)
ob_auto_camera.rotation_euler = (1.09748, -7.21219e-08, 0.694738)
scene.camera = ob_auto_camera
light_auto_sun = bpy.data.lights.new('AutoSun', 'SUN')
light_auto_sun.energy = 3.0
light_auto_sun.angle = 0.0523599
ob_auto_sun = bpy.data.objects.new('AutoSun', light_auto_sun)
scene.collection.objects.link(ob_auto_sun)
ob_auto_sun.rotation_euler = (0.872665, 0.174533, 0.523599)
bpy.context.view_layer.update()
